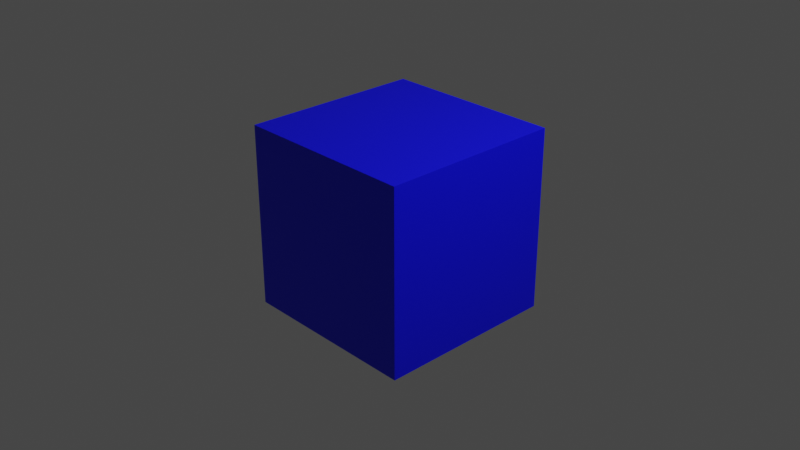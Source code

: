 # Source: cube.blend  (saved by Blender 3.3.6; exported with 4.5.12 LTS)
import bpy
from mathutils import Matrix  # noqa: F401  (used for matrix-valued properties, if any)

bpy.ops.wm.read_factory_settings(use_empty=True)
scene = bpy.context.scene
scene.name = 'Scene'

# ---- collections
col_collection = bpy.data.collections.new('Collection'); scene.collection.children.link(col_collection)

# ---- materials (node trees are filled in below, after node groups)
mat_material = bpy.data.materials.new('Material')
mat_material.alpha_threshold = 0.0
mat_material.use_transparent_shadow = False
mat_material.roughness = 0.5
mat_material.line_color = (0.0, 0.0, 0.0, 1.0)

# ---- material node trees
mat_material.use_nodes = True; mat_material.node_tree.nodes.clear()
_N = mat_material.node_tree.nodes; _L = mat_material.node_tree.links
n0 = _N.new('ShaderNodeOutputMaterial'); n0.name = 'Material Output'; n0.location = (300, 300)
n1 = _N.new('ShaderNodeBsdfPrincipled'); n1.name = 'Principled BSDF'; n1.location = (10, 300)
n1.distribution = 'GGX'
n1.subsurface_method = 'RANDOM_WALK_SKIN'
n1.inputs[0].default_value = (0.0, 0.0, 1.0, 1.0)
n1.inputs[3].default_value = 1.45
n1.inputs[27].default_value = (0.0, 0.0, 0.0, 1.0)
n1.inputs[28].default_value = 1.0
_L.new(n1.outputs[0], n0.inputs[0])
n0.is_active_output = True

# ---- world
world_world = bpy.data.worlds.new('World'); scene.world = world_world
world_world.use_nodes = True; world_world.node_tree.nodes.clear()
_N = world_world.node_tree.nodes; _L = world_world.node_tree.links
n0 = _N.new('ShaderNodeOutputWorld'); n0.name = 'World Output'; n0.location = (300, 300)
n1 = _N.new('ShaderNodeBackground'); n1.name = 'Background'; n1.location = (10, 300)
n1.inputs[0].default_value = (0.05088, 0.05088, 0.05088, 1.0)
_L.new(n1.outputs[0], n0.inputs[0])
n0.is_active_output = True
world_world.color = (0.05088, 0.05088, 0.05088)
world_world.use_sun_shadow = False
world_world.sun_shadow_jitter_overblur = 0.0

# ---- cameras
cam_camera = bpy.data.cameras.new('Camera')
cam_camera.clip_end = 100.0
cam_camera.ortho_scale = 7.314

# ---- lights
light_light = bpy.data.lights.new('Light', 'POINT')
light_light.transmission_factor = 0.0
light_light.energy = 1000.0
light_light.shadow_soft_size = 0.1
light_light.shadow_maximum_resolution = 0.006
light_light.use_absolute_resolution = True

# ---- meshes
me_cube = bpy.data.meshes.new('Cube')
me_cube.from_pydata([(1.0, 1.0, 1.0), (1.0, 1.0, -1.0), (1.0, -1.0, 1.0), (1.0, -1.0, -1.0), (-1.0, 1.0, 1.0), (-1.0, 1.0, -1.0), (-1.0, -1.0, 1.0), (-1.0, -1.0, -1.0)], [], [(0, 4, 6, 2), (3, 2, 6, 7), (7, 6, 4, 5), (5, 1, 3, 7), (1, 0, 2, 3), (5, 4, 0, 1)])
_uv = me_cube.uv_layers.new(name='UVMap')
_uv.uv.foreach_set('vector', [0.625, 0.5, 0.875, 0.5, 0.875, 0.75, 0.625, 0.75, 0.375, 0.75, 0.625, 0.75, 0.625, 1.0, 0.375, 1.0, 0.375, 0.0, 0.625, 0.0, 0.625, 0.25, 0.375, 0.25, 0.125, 0.5, 0.375, 0.5, 0.375, 0.75, 0.125, 0.75, 0.375, 0.5, 0.625, 0.5, 0.625, 0.75, 0.375, 0.75, 0.375, 0.25, 0.625, 0.25, 0.625, 0.5, 0.375, 0.5])
me_cube.materials.append(mat_material)
me_cube.use_mirror_vertex_groups = False
me_cube.update()

# ---- objects
ob_cube = bpy.data.objects.new('Cube', me_cube)
ob_light = bpy.data.objects.new('Light', light_light)
ob_camera = bpy.data.objects.new('Camera', cam_camera)

# ---- transforms, parenting, visibility, modifiers, constraints
ob_cube.location = (0.0, 0.0, 0.0)
ob_cube.lock_rotations_4d = False
ob_cube.empty_display_type = 'ARROWS'
ob_cube.color = (0.0, 0.0, 1.0, 1.0)
ob_cube.lineart.crease_threshold = 0.0
ob_light.location = (4.076, 1.005, 5.904)
ob_light.rotation_euler = (0.6503, 0.05522, 1.866)
ob_light.lock_rotations_4d = False
ob_light.empty_display_type = 'ARROWS'
ob_light.color = (0.0, 0.0, 0.0, 0.0)
ob_light.lineart.crease_threshold = 0.0
ob_camera.location = (7.359, -6.926, 4.958)
ob_camera.rotation_euler = (1.109, 0.0, 0.8149)
ob_camera.lock_rotations_4d = False
ob_camera.empty_display_type = 'ARROWS'
ob_camera.color = (0.0, 0.0, 0.0, 0.0)
ob_camera.display_type = 'WIRE'
ob_camera.lineart.crease_threshold = 0.0

# ---- collection membership
col_collection.objects.link(ob_cube)
col_collection.objects.link(ob_light)
col_collection.objects.link(ob_camera)

# ---- scene / render settings (as saved in the file)
scene.camera = ob_camera
scene.frame_start = 1; scene.frame_end = 250; scene.frame_set(1)
scene.render.engine = 'BLENDER_EEVEE_NEXT'
scene.cycles.sampling_pattern = 'TABULATED_SOBOL'
scene.cycles.use_light_tree = False
scene.view_settings.view_transform = 'Filmic'
bpy.context.view_layer.update()
